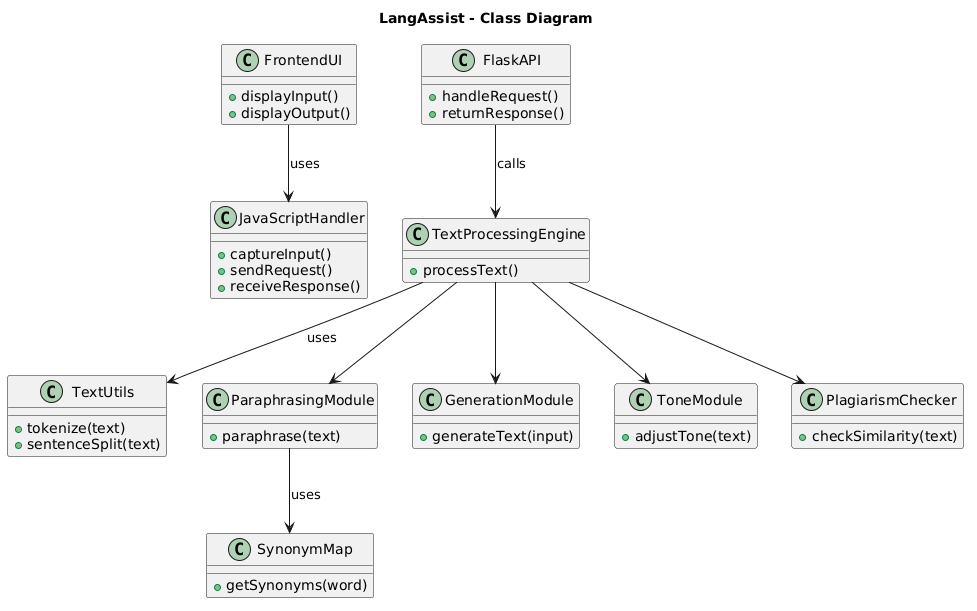

The diagram above was rendered by PlantUML. Its source (embedded in the PNG):
@startuml
title LangAssist - Class Diagram

' ───────────── Frontend ─────────────
class FrontendUI {
+displayInput()
+displayOutput()
}

class JavaScriptHandler {
+captureInput()
+sendRequest()
+receiveResponse()
}

FrontendUI --> JavaScriptHandler : uses

' ───────────── Backend ─────────────
class FlaskAPI {
+handleRequest()
+returnResponse()
}

class TextProcessingEngine {
+processText()
}

FlaskAPI --> TextProcessingEngine : calls

' ───────────── Utility ─────────────
class TextUtils {
+tokenize(text)
+sentenceSplit(text)
}

TextProcessingEngine --> TextUtils : uses

' ───────────── Feature Modules ─────────────
class ParaphrasingModule {
+paraphrase(text)
}

class GenerationModule {
+generateText(input)
}

class ToneModule {
+adjustTone(text)
}

class PlagiarismChecker {
+checkSimilarity(text)
}

TextProcessingEngine --> ParaphrasingModule
TextProcessingEngine --> GenerationModule
TextProcessingEngine --> ToneModule
TextProcessingEngine --> PlagiarismChecker

' ───────────── In-Memory Data ─────────────
class SynonymMap {
+getSynonyms(word)
}

ParaphrasingModule --> SynonymMap : uses
@enduml